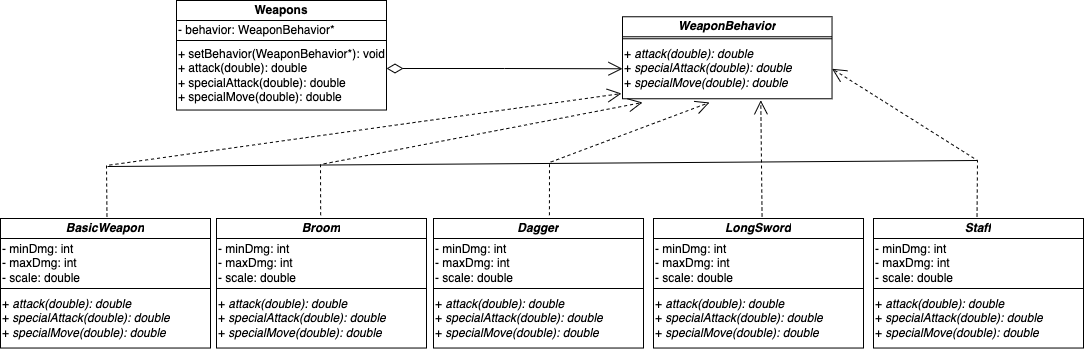

The diagram above was exported from draw.io. Its source (the exported page's mxGraphModel, read from the mxfile embedded in the PNG):
<mxGraphModel dx="2119" dy="567" grid="0" gridSize="10" guides="1" tooltips="1" connect="1" arrows="1" fold="1" page="1" pageScale="1" pageWidth="1100" pageHeight="850" background="#ffffff" math="0" shadow="0">
  <root>
    <mxCell id="0" />
    <mxCell id="1" parent="0" />
    <mxCell id="ZdCjb5pnxXbw3eXAyTpS-1" value="" style="shape=table;startSize=0;container=1;collapsible=0;childLayout=tableLayout;align=left;" vertex="1" parent="1">
      <mxGeometry x="-921" y="51" width="210" height="109.52631578947398" as="geometry" />
    </mxCell>
    <mxCell id="ZdCjb5pnxXbw3eXAyTpS-2" value="" style="shape=partialRectangle;collapsible=0;dropTarget=0;pointerEvents=0;fillColor=none;top=0;left=0;bottom=0;right=0;points=[[0,0.5],[1,0.5]];portConstraint=eastwest;align=left;fontStyle=1" vertex="1" parent="ZdCjb5pnxXbw3eXAyTpS-1">
      <mxGeometry width="210" height="20" as="geometry" />
    </mxCell>
    <mxCell id="ZdCjb5pnxXbw3eXAyTpS-3" value="Weapons" style="shape=partialRectangle;html=1;whiteSpace=wrap;connectable=0;overflow=hidden;fillColor=none;top=0;left=0;bottom=0;right=0;pointerEvents=1;align=center;fontStyle=1" vertex="1" parent="ZdCjb5pnxXbw3eXAyTpS-2">
      <mxGeometry width="210" height="20" as="geometry">
        <mxRectangle width="210" height="20" as="alternateBounds" />
      </mxGeometry>
    </mxCell>
    <mxCell id="ZdCjb5pnxXbw3eXAyTpS-4" value="" style="shape=partialRectangle;collapsible=0;dropTarget=0;pointerEvents=0;fillColor=none;top=0;left=0;bottom=0;right=0;points=[[0,0.5],[1,0.5]];portConstraint=eastwest;align=left;" vertex="1" parent="ZdCjb5pnxXbw3eXAyTpS-1">
      <mxGeometry y="20" width="210" height="20" as="geometry" />
    </mxCell>
    <mxCell id="ZdCjb5pnxXbw3eXAyTpS-5" value="- behavior: WeaponBehavior*" style="shape=partialRectangle;html=1;whiteSpace=wrap;connectable=0;overflow=hidden;fillColor=none;top=0;left=0;bottom=0;right=0;pointerEvents=1;align=left;" vertex="1" parent="ZdCjb5pnxXbw3eXAyTpS-4">
      <mxGeometry width="210" height="20" as="geometry">
        <mxRectangle width="210" height="20" as="alternateBounds" />
      </mxGeometry>
    </mxCell>
    <mxCell id="ZdCjb5pnxXbw3eXAyTpS-6" value="" style="shape=partialRectangle;collapsible=0;dropTarget=0;pointerEvents=0;fillColor=none;top=0;left=0;bottom=0;right=0;points=[[0,0.5],[1,0.5]];portConstraint=eastwest;align=left;" vertex="1" parent="ZdCjb5pnxXbw3eXAyTpS-1">
      <mxGeometry y="40" width="210" height="70" as="geometry" />
    </mxCell>
    <mxCell id="ZdCjb5pnxXbw3eXAyTpS-7" value="+ setBehavior(WeaponBehavior*): void&lt;br&gt;+ attack(double): double&lt;br&gt;+ specialAttack(double): double&lt;br&gt;+ specialMove(double): double" style="shape=partialRectangle;html=1;whiteSpace=wrap;connectable=0;overflow=hidden;fillColor=none;top=0;left=0;bottom=0;right=0;pointerEvents=1;align=left;" vertex="1" parent="ZdCjb5pnxXbw3eXAyTpS-6">
      <mxGeometry width="210" height="70" as="geometry">
        <mxRectangle width="210" height="70" as="alternateBounds" />
      </mxGeometry>
    </mxCell>
    <mxCell id="ZdCjb5pnxXbw3eXAyTpS-8" value="" style="shape=table;startSize=0;container=1;collapsible=0;childLayout=tableLayout;align=center;" vertex="1" parent="1">
      <mxGeometry x="-475" y="67.25999999999999" width="209.52631578947376" height="82" as="geometry" />
    </mxCell>
    <mxCell id="ZdCjb5pnxXbw3eXAyTpS-9" value="" style="shape=partialRectangle;collapsible=0;dropTarget=0;pointerEvents=0;fillColor=none;top=0;left=0;bottom=0;right=0;points=[[0,0.5],[1,0.5]];portConstraint=eastwest;align=center;" vertex="1" parent="ZdCjb5pnxXbw3eXAyTpS-8">
      <mxGeometry width="209.52631578947376" height="20" as="geometry" />
    </mxCell>
    <mxCell id="ZdCjb5pnxXbw3eXAyTpS-10" value="&lt;b&gt;&lt;i&gt;WeaponBehavior&lt;/i&gt;&lt;/b&gt;" style="shape=partialRectangle;html=1;whiteSpace=wrap;connectable=0;overflow=hidden;fillColor=none;top=0;left=0;bottom=0;right=0;pointerEvents=1;align=center;" vertex="1" parent="ZdCjb5pnxXbw3eXAyTpS-9">
      <mxGeometry width="210" height="20" as="geometry">
        <mxRectangle width="210" height="20" as="alternateBounds" />
      </mxGeometry>
    </mxCell>
    <mxCell id="ZdCjb5pnxXbw3eXAyTpS-11" value="" style="shape=partialRectangle;collapsible=0;dropTarget=0;pointerEvents=0;fillColor=none;top=0;left=0;bottom=0;right=0;points=[[0,0.5],[1,0.5]];portConstraint=eastwest;align=center;" vertex="1" parent="ZdCjb5pnxXbw3eXAyTpS-8">
      <mxGeometry y="20" width="209.52631578947376" height="2" as="geometry" />
    </mxCell>
    <mxCell id="ZdCjb5pnxXbw3eXAyTpS-12" value="" style="shape=partialRectangle;html=1;whiteSpace=wrap;connectable=0;overflow=hidden;fillColor=none;top=0;left=0;bottom=0;right=0;pointerEvents=1;align=center;" vertex="1" parent="ZdCjb5pnxXbw3eXAyTpS-11">
      <mxGeometry width="210" height="2" as="geometry">
        <mxRectangle width="210" height="2" as="alternateBounds" />
      </mxGeometry>
    </mxCell>
    <mxCell id="ZdCjb5pnxXbw3eXAyTpS-13" value="" style="shape=partialRectangle;collapsible=0;dropTarget=0;pointerEvents=0;fillColor=none;top=0;left=0;bottom=0;right=0;points=[[0,0.5],[1,0.5]];portConstraint=eastwest;align=center;" vertex="1" parent="ZdCjb5pnxXbw3eXAyTpS-8">
      <mxGeometry y="22" width="209.52631578947376" height="60" as="geometry" />
    </mxCell>
    <mxCell id="ZdCjb5pnxXbw3eXAyTpS-14" value="+ &lt;i&gt;attack(double): double&lt;/i&gt;&lt;br&gt;&lt;div&gt;+ &lt;i&gt;specialAttack(double): double&lt;/i&gt;&lt;/div&gt;&lt;div&gt;+ &lt;i&gt;specialMove(double): double&lt;/i&gt;&lt;br&gt;&lt;/div&gt;" style="shape=partialRectangle;html=1;whiteSpace=wrap;connectable=0;overflow=hidden;fillColor=none;top=0;left=0;bottom=0;right=0;pointerEvents=1;align=left;" vertex="1" parent="ZdCjb5pnxXbw3eXAyTpS-13">
      <mxGeometry width="210" height="60" as="geometry">
        <mxRectangle width="210" height="60" as="alternateBounds" />
      </mxGeometry>
    </mxCell>
    <mxCell id="ZdCjb5pnxXbw3eXAyTpS-15" value="" style="shape=table;startSize=0;container=1;collapsible=0;childLayout=tableLayout;align=left;" vertex="1" parent="1">
      <mxGeometry x="-881" y="269" width="210" height="129.52631578947398" as="geometry" />
    </mxCell>
    <mxCell id="ZdCjb5pnxXbw3eXAyTpS-16" value="" style="shape=partialRectangle;collapsible=0;dropTarget=0;pointerEvents=0;fillColor=none;top=0;left=0;bottom=0;right=0;points=[[0,0.5],[1,0.5]];portConstraint=eastwest;align=left;fontStyle=1" vertex="1" parent="ZdCjb5pnxXbw3eXAyTpS-15">
      <mxGeometry width="210" height="20" as="geometry" />
    </mxCell>
    <mxCell id="ZdCjb5pnxXbw3eXAyTpS-17" value="&lt;i&gt;Broom&lt;/i&gt;" style="shape=partialRectangle;html=1;whiteSpace=wrap;connectable=0;overflow=hidden;fillColor=none;top=0;left=0;bottom=0;right=0;pointerEvents=1;align=center;fontStyle=1" vertex="1" parent="ZdCjb5pnxXbw3eXAyTpS-16">
      <mxGeometry width="210" height="20" as="geometry">
        <mxRectangle width="210" height="20" as="alternateBounds" />
      </mxGeometry>
    </mxCell>
    <mxCell id="ZdCjb5pnxXbw3eXAyTpS-18" value="" style="shape=partialRectangle;collapsible=0;dropTarget=0;pointerEvents=0;fillColor=none;top=0;left=0;bottom=0;right=0;points=[[0,0.5],[1,0.5]];portConstraint=eastwest;align=left;" vertex="1" parent="ZdCjb5pnxXbw3eXAyTpS-15">
      <mxGeometry y="20" width="210" height="50" as="geometry" />
    </mxCell>
    <mxCell id="ZdCjb5pnxXbw3eXAyTpS-19" value="- minDmg: int&lt;br&gt;- maxDmg: int&lt;br&gt;- scale: double" style="shape=partialRectangle;html=1;whiteSpace=wrap;connectable=0;overflow=hidden;fillColor=none;top=0;left=0;bottom=0;right=0;pointerEvents=1;align=left;" vertex="1" parent="ZdCjb5pnxXbw3eXAyTpS-18">
      <mxGeometry width="210" height="50" as="geometry">
        <mxRectangle width="210" height="50" as="alternateBounds" />
      </mxGeometry>
    </mxCell>
    <mxCell id="ZdCjb5pnxXbw3eXAyTpS-20" value="" style="shape=partialRectangle;collapsible=0;dropTarget=0;pointerEvents=0;fillColor=none;top=0;left=0;bottom=0;right=0;points=[[0,0.5],[1,0.5]];portConstraint=eastwest;align=left;" vertex="1" parent="ZdCjb5pnxXbw3eXAyTpS-15">
      <mxGeometry y="70" width="210" height="60" as="geometry" />
    </mxCell>
    <mxCell id="ZdCjb5pnxXbw3eXAyTpS-21" value="+ &lt;i&gt;attack(double): double&lt;/i&gt;&lt;br&gt;+ &lt;i&gt;specialAttack(double): double&lt;/i&gt;&lt;br&gt;+ &lt;i&gt;specialMove(double): double&lt;/i&gt;" style="shape=partialRectangle;html=1;whiteSpace=wrap;connectable=0;overflow=hidden;fillColor=none;top=0;left=0;bottom=0;right=0;pointerEvents=1;align=left;" vertex="1" parent="ZdCjb5pnxXbw3eXAyTpS-20">
      <mxGeometry width="210" height="60" as="geometry">
        <mxRectangle width="210" height="60" as="alternateBounds" />
      </mxGeometry>
    </mxCell>
    <mxCell id="ZdCjb5pnxXbw3eXAyTpS-44" value="" style="shape=table;startSize=0;container=1;collapsible=0;childLayout=tableLayout;align=left;" vertex="1" parent="1">
      <mxGeometry x="-664" y="269" width="210" height="129.52631578947398" as="geometry" />
    </mxCell>
    <mxCell id="ZdCjb5pnxXbw3eXAyTpS-45" value="" style="shape=partialRectangle;collapsible=0;dropTarget=0;pointerEvents=0;fillColor=none;top=0;left=0;bottom=0;right=0;points=[[0,0.5],[1,0.5]];portConstraint=eastwest;align=left;fontStyle=1" vertex="1" parent="ZdCjb5pnxXbw3eXAyTpS-44">
      <mxGeometry width="210" height="20" as="geometry" />
    </mxCell>
    <mxCell id="ZdCjb5pnxXbw3eXAyTpS-46" value="&lt;i&gt;Dagger&lt;/i&gt;" style="shape=partialRectangle;html=1;whiteSpace=wrap;connectable=0;overflow=hidden;fillColor=none;top=0;left=0;bottom=0;right=0;pointerEvents=1;align=center;fontStyle=1" vertex="1" parent="ZdCjb5pnxXbw3eXAyTpS-45">
      <mxGeometry width="210" height="20" as="geometry">
        <mxRectangle width="210" height="20" as="alternateBounds" />
      </mxGeometry>
    </mxCell>
    <mxCell id="ZdCjb5pnxXbw3eXAyTpS-47" value="" style="shape=partialRectangle;collapsible=0;dropTarget=0;pointerEvents=0;fillColor=none;top=0;left=0;bottom=0;right=0;points=[[0,0.5],[1,0.5]];portConstraint=eastwest;align=left;" vertex="1" parent="ZdCjb5pnxXbw3eXAyTpS-44">
      <mxGeometry y="20" width="210" height="50" as="geometry" />
    </mxCell>
    <mxCell id="ZdCjb5pnxXbw3eXAyTpS-48" value="- minDmg: int&lt;br&gt;- maxDmg: int&lt;br&gt;- scale: double" style="shape=partialRectangle;html=1;whiteSpace=wrap;connectable=0;overflow=hidden;fillColor=none;top=0;left=0;bottom=0;right=0;pointerEvents=1;align=left;" vertex="1" parent="ZdCjb5pnxXbw3eXAyTpS-47">
      <mxGeometry width="210" height="50" as="geometry">
        <mxRectangle width="210" height="50" as="alternateBounds" />
      </mxGeometry>
    </mxCell>
    <mxCell id="ZdCjb5pnxXbw3eXAyTpS-49" value="" style="shape=partialRectangle;collapsible=0;dropTarget=0;pointerEvents=0;fillColor=none;top=0;left=0;bottom=0;right=0;points=[[0,0.5],[1,0.5]];portConstraint=eastwest;align=left;" vertex="1" parent="ZdCjb5pnxXbw3eXAyTpS-44">
      <mxGeometry y="70" width="210" height="60" as="geometry" />
    </mxCell>
    <mxCell id="ZdCjb5pnxXbw3eXAyTpS-50" value="+ &lt;i&gt;attack(double): double&lt;/i&gt;&lt;br&gt;+ &lt;i&gt;specialAttack(double): double&lt;/i&gt;&lt;br&gt;+ &lt;i&gt;specialMove(double): double&lt;/i&gt;" style="shape=partialRectangle;html=1;whiteSpace=wrap;connectable=0;overflow=hidden;fillColor=none;top=0;left=0;bottom=0;right=0;pointerEvents=1;align=left;" vertex="1" parent="ZdCjb5pnxXbw3eXAyTpS-49">
      <mxGeometry width="210" height="60" as="geometry">
        <mxRectangle width="210" height="60" as="alternateBounds" />
      </mxGeometry>
    </mxCell>
    <mxCell id="ZdCjb5pnxXbw3eXAyTpS-51" value="" style="shape=table;startSize=0;container=1;collapsible=0;childLayout=tableLayout;align=left;" vertex="1" parent="1">
      <mxGeometry x="-444" y="269" width="210" height="129.52631578947398" as="geometry" />
    </mxCell>
    <mxCell id="ZdCjb5pnxXbw3eXAyTpS-52" value="" style="shape=partialRectangle;collapsible=0;dropTarget=0;pointerEvents=0;fillColor=none;top=0;left=0;bottom=0;right=0;points=[[0,0.5],[1,0.5]];portConstraint=eastwest;align=left;fontStyle=1" vertex="1" parent="ZdCjb5pnxXbw3eXAyTpS-51">
      <mxGeometry width="210" height="20" as="geometry" />
    </mxCell>
    <mxCell id="ZdCjb5pnxXbw3eXAyTpS-53" value="&lt;i&gt;LongSword&lt;/i&gt;" style="shape=partialRectangle;html=1;whiteSpace=wrap;connectable=0;overflow=hidden;fillColor=none;top=0;left=0;bottom=0;right=0;pointerEvents=1;align=center;fontStyle=1" vertex="1" parent="ZdCjb5pnxXbw3eXAyTpS-52">
      <mxGeometry width="210" height="20" as="geometry">
        <mxRectangle width="210" height="20" as="alternateBounds" />
      </mxGeometry>
    </mxCell>
    <mxCell id="ZdCjb5pnxXbw3eXAyTpS-54" value="" style="shape=partialRectangle;collapsible=0;dropTarget=0;pointerEvents=0;fillColor=none;top=0;left=0;bottom=0;right=0;points=[[0,0.5],[1,0.5]];portConstraint=eastwest;align=left;" vertex="1" parent="ZdCjb5pnxXbw3eXAyTpS-51">
      <mxGeometry y="20" width="210" height="50" as="geometry" />
    </mxCell>
    <mxCell id="ZdCjb5pnxXbw3eXAyTpS-55" value="- minDmg: int&lt;br&gt;- maxDmg: int&lt;br&gt;- scale: double" style="shape=partialRectangle;html=1;whiteSpace=wrap;connectable=0;overflow=hidden;fillColor=none;top=0;left=0;bottom=0;right=0;pointerEvents=1;align=left;" vertex="1" parent="ZdCjb5pnxXbw3eXAyTpS-54">
      <mxGeometry width="210" height="50" as="geometry">
        <mxRectangle width="210" height="50" as="alternateBounds" />
      </mxGeometry>
    </mxCell>
    <mxCell id="ZdCjb5pnxXbw3eXAyTpS-56" value="" style="shape=partialRectangle;collapsible=0;dropTarget=0;pointerEvents=0;fillColor=none;top=0;left=0;bottom=0;right=0;points=[[0,0.5],[1,0.5]];portConstraint=eastwest;align=left;" vertex="1" parent="ZdCjb5pnxXbw3eXAyTpS-51">
      <mxGeometry y="70" width="210" height="60" as="geometry" />
    </mxCell>
    <mxCell id="ZdCjb5pnxXbw3eXAyTpS-57" value="+ &lt;i&gt;attack(double): double&lt;/i&gt;&lt;br&gt;+ &lt;i&gt;specialAttack(double): double&lt;/i&gt;&lt;br&gt;+ &lt;i&gt;specialMove(double): double&lt;/i&gt;" style="shape=partialRectangle;html=1;whiteSpace=wrap;connectable=0;overflow=hidden;fillColor=none;top=0;left=0;bottom=0;right=0;pointerEvents=1;align=left;" vertex="1" parent="ZdCjb5pnxXbw3eXAyTpS-56">
      <mxGeometry width="210" height="60" as="geometry">
        <mxRectangle width="210" height="60" as="alternateBounds" />
      </mxGeometry>
    </mxCell>
    <mxCell id="ZdCjb5pnxXbw3eXAyTpS-58" value="" style="shape=table;startSize=0;container=1;collapsible=0;childLayout=tableLayout;align=left;" vertex="1" parent="1">
      <mxGeometry x="-224" y="269" width="210" height="129.52631578947398" as="geometry" />
    </mxCell>
    <mxCell id="ZdCjb5pnxXbw3eXAyTpS-59" value="" style="shape=partialRectangle;collapsible=0;dropTarget=0;pointerEvents=0;fillColor=none;top=0;left=0;bottom=0;right=0;points=[[0,0.5],[1,0.5]];portConstraint=eastwest;align=left;fontStyle=1" vertex="1" parent="ZdCjb5pnxXbw3eXAyTpS-58">
      <mxGeometry width="210" height="20" as="geometry" />
    </mxCell>
    <mxCell id="ZdCjb5pnxXbw3eXAyTpS-60" value="&lt;i&gt;Staff&lt;/i&gt;" style="shape=partialRectangle;html=1;whiteSpace=wrap;connectable=0;overflow=hidden;fillColor=none;top=0;left=0;bottom=0;right=0;pointerEvents=1;align=center;fontStyle=1" vertex="1" parent="ZdCjb5pnxXbw3eXAyTpS-59">
      <mxGeometry width="210" height="20" as="geometry">
        <mxRectangle width="210" height="20" as="alternateBounds" />
      </mxGeometry>
    </mxCell>
    <mxCell id="ZdCjb5pnxXbw3eXAyTpS-61" value="" style="shape=partialRectangle;collapsible=0;dropTarget=0;pointerEvents=0;fillColor=none;top=0;left=0;bottom=0;right=0;points=[[0,0.5],[1,0.5]];portConstraint=eastwest;align=left;" vertex="1" parent="ZdCjb5pnxXbw3eXAyTpS-58">
      <mxGeometry y="20" width="210" height="50" as="geometry" />
    </mxCell>
    <mxCell id="ZdCjb5pnxXbw3eXAyTpS-62" value="- minDmg: int&lt;br&gt;- maxDmg: int&lt;br&gt;- scale: double" style="shape=partialRectangle;html=1;whiteSpace=wrap;connectable=0;overflow=hidden;fillColor=none;top=0;left=0;bottom=0;right=0;pointerEvents=1;align=left;" vertex="1" parent="ZdCjb5pnxXbw3eXAyTpS-61">
      <mxGeometry width="210" height="50" as="geometry">
        <mxRectangle width="210" height="50" as="alternateBounds" />
      </mxGeometry>
    </mxCell>
    <mxCell id="ZdCjb5pnxXbw3eXAyTpS-63" value="" style="shape=partialRectangle;collapsible=0;dropTarget=0;pointerEvents=0;fillColor=none;top=0;left=0;bottom=0;right=0;points=[[0,0.5],[1,0.5]];portConstraint=eastwest;align=left;" vertex="1" parent="ZdCjb5pnxXbw3eXAyTpS-58">
      <mxGeometry y="70" width="210" height="60" as="geometry" />
    </mxCell>
    <mxCell id="ZdCjb5pnxXbw3eXAyTpS-64" value="+ &lt;i&gt;attack(double): double&lt;/i&gt;&lt;br&gt;+ &lt;i&gt;specialAttack(double): double&lt;/i&gt;&lt;br&gt;+ &lt;i&gt;specialMove(double): double&lt;/i&gt;" style="shape=partialRectangle;html=1;whiteSpace=wrap;connectable=0;overflow=hidden;fillColor=none;top=0;left=0;bottom=0;right=0;pointerEvents=1;align=left;" vertex="1" parent="ZdCjb5pnxXbw3eXAyTpS-63">
      <mxGeometry width="210" height="60" as="geometry">
        <mxRectangle width="210" height="60" as="alternateBounds" />
      </mxGeometry>
    </mxCell>
    <mxCell id="ZdCjb5pnxXbw3eXAyTpS-65" value="" style="shape=table;startSize=0;container=1;collapsible=0;childLayout=tableLayout;align=left;" vertex="1" parent="1">
      <mxGeometry x="-1097" y="269" width="210" height="129.52631578947398" as="geometry" />
    </mxCell>
    <mxCell id="ZdCjb5pnxXbw3eXAyTpS-66" value="" style="shape=partialRectangle;collapsible=0;dropTarget=0;pointerEvents=0;fillColor=none;top=0;left=0;bottom=0;right=0;points=[[0,0.5],[1,0.5]];portConstraint=eastwest;align=left;fontStyle=1" vertex="1" parent="ZdCjb5pnxXbw3eXAyTpS-65">
      <mxGeometry width="210" height="20" as="geometry" />
    </mxCell>
    <mxCell id="ZdCjb5pnxXbw3eXAyTpS-67" value="&lt;i&gt;BasicWeapon&lt;/i&gt;" style="shape=partialRectangle;html=1;whiteSpace=wrap;connectable=0;overflow=hidden;fillColor=none;top=0;left=0;bottom=0;right=0;pointerEvents=1;align=center;fontStyle=1" vertex="1" parent="ZdCjb5pnxXbw3eXAyTpS-66">
      <mxGeometry width="210" height="20" as="geometry">
        <mxRectangle width="210" height="20" as="alternateBounds" />
      </mxGeometry>
    </mxCell>
    <mxCell id="ZdCjb5pnxXbw3eXAyTpS-68" value="" style="shape=partialRectangle;collapsible=0;dropTarget=0;pointerEvents=0;fillColor=none;top=0;left=0;bottom=0;right=0;points=[[0,0.5],[1,0.5]];portConstraint=eastwest;align=left;" vertex="1" parent="ZdCjb5pnxXbw3eXAyTpS-65">
      <mxGeometry y="20" width="210" height="50" as="geometry" />
    </mxCell>
    <mxCell id="ZdCjb5pnxXbw3eXAyTpS-69" value="- minDmg: int&lt;br&gt;- maxDmg: int&lt;br&gt;- scale: double" style="shape=partialRectangle;html=1;whiteSpace=wrap;connectable=0;overflow=hidden;fillColor=none;top=0;left=0;bottom=0;right=0;pointerEvents=1;align=left;" vertex="1" parent="ZdCjb5pnxXbw3eXAyTpS-68">
      <mxGeometry width="210" height="50" as="geometry">
        <mxRectangle width="210" height="50" as="alternateBounds" />
      </mxGeometry>
    </mxCell>
    <mxCell id="ZdCjb5pnxXbw3eXAyTpS-70" value="" style="shape=partialRectangle;collapsible=0;dropTarget=0;pointerEvents=0;fillColor=none;top=0;left=0;bottom=0;right=0;points=[[0,0.5],[1,0.5]];portConstraint=eastwest;align=left;" vertex="1" parent="ZdCjb5pnxXbw3eXAyTpS-65">
      <mxGeometry y="70" width="210" height="60" as="geometry" />
    </mxCell>
    <mxCell id="ZdCjb5pnxXbw3eXAyTpS-71" value="+ &lt;i&gt;attack(double): double&lt;/i&gt;&lt;br&gt;+ &lt;i&gt;specialAttack(double): double&lt;/i&gt;&lt;br&gt;+ &lt;i&gt;specialMove(double): double&lt;/i&gt;" style="shape=partialRectangle;html=1;whiteSpace=wrap;connectable=0;overflow=hidden;fillColor=none;top=0;left=0;bottom=0;right=0;pointerEvents=1;align=left;" vertex="1" parent="ZdCjb5pnxXbw3eXAyTpS-70">
      <mxGeometry width="210" height="60" as="geometry">
        <mxRectangle width="210" height="60" as="alternateBounds" />
      </mxGeometry>
    </mxCell>
    <mxCell id="ZdCjb5pnxXbw3eXAyTpS-72" value="" style="endArrow=open;html=1;endSize=12;startArrow=diamondThin;startSize=14;startFill=0;edgeStyle=orthogonalEdgeStyle;align=left;verticalAlign=bottom;rounded=0;entryX=0;entryY=0.5;entryDx=0;entryDy=0;" edge="1" parent="1" target="ZdCjb5pnxXbw3eXAyTpS-13">
      <mxGeometry x="-1" y="3" relative="1" as="geometry">
        <mxPoint x="-711" y="119" as="sourcePoint" />
        <mxPoint x="-551" y="119" as="targetPoint" />
      </mxGeometry>
    </mxCell>
    <mxCell id="ZdCjb5pnxXbw3eXAyTpS-76" value="" style="endArrow=open;endSize=12;dashed=1;html=1;rounded=0;exitX=0.496;exitY=-0.163;exitDx=0;exitDy=0;exitPerimeter=0;" edge="1" parent="1" source="ZdCjb5pnxXbw3eXAyTpS-16">
      <mxGeometry width="160" relative="1" as="geometry">
        <mxPoint x="-797" y="239" as="sourcePoint" />
        <mxPoint x="-455" y="153" as="targetPoint" />
        <Array as="points">
          <mxPoint x="-777" y="215" />
        </Array>
      </mxGeometry>
    </mxCell>
    <mxCell id="ZdCjb5pnxXbw3eXAyTpS-77" value="" style="endArrow=open;endSize=12;dashed=1;html=1;rounded=0;exitX=0.507;exitY=-0.1;exitDx=0;exitDy=0;exitPerimeter=0;entryX=-0.005;entryY=0.913;entryDx=0;entryDy=0;entryPerimeter=0;" edge="1" parent="1" source="ZdCjb5pnxXbw3eXAyTpS-66" target="ZdCjb5pnxXbw3eXAyTpS-13">
      <mxGeometry width="160" relative="1" as="geometry">
        <mxPoint x="-1005" y="235" as="sourcePoint" />
        <mxPoint x="-991" y="181" as="targetPoint" />
        <Array as="points">
          <mxPoint x="-991" y="216" />
        </Array>
      </mxGeometry>
    </mxCell>
    <mxCell id="ZdCjb5pnxXbw3eXAyTpS-78" value="" style="endArrow=open;endSize=12;dashed=1;html=1;rounded=0;exitX=0.552;exitY=-0.163;exitDx=0;exitDy=0;exitPerimeter=0;" edge="1" parent="1" source="ZdCjb5pnxXbw3eXAyTpS-45">
      <mxGeometry width="160" relative="1" as="geometry">
        <mxPoint x="-576" y="216" as="sourcePoint" />
        <mxPoint x="-388" y="153" as="targetPoint" />
        <Array as="points">
          <mxPoint x="-548" y="213" />
        </Array>
      </mxGeometry>
    </mxCell>
    <mxCell id="ZdCjb5pnxXbw3eXAyTpS-79" value="" style="endArrow=open;endSize=12;dashed=1;html=1;rounded=0;exitX=0.517;exitY=-0.1;exitDx=0;exitDy=0;exitPerimeter=0;entryX=0.66;entryY=1.025;entryDx=0;entryDy=0;entryPerimeter=0;" edge="1" parent="1" source="ZdCjb5pnxXbw3eXAyTpS-52" target="ZdCjb5pnxXbw3eXAyTpS-13">
      <mxGeometry width="160" relative="1" as="geometry">
        <mxPoint x="-400" y="213" as="sourcePoint" />
        <mxPoint x="-335" y="186" as="targetPoint" />
      </mxGeometry>
    </mxCell>
    <mxCell id="ZdCjb5pnxXbw3eXAyTpS-80" value="" style="endArrow=open;endSize=12;dashed=1;html=1;rounded=0;exitX=0.493;exitY=-0.1;exitDx=0;exitDy=0;exitPerimeter=0;entryX=1;entryY=0.5;entryDx=0;entryDy=0;" edge="1" parent="1" source="ZdCjb5pnxXbw3eXAyTpS-59" target="ZdCjb5pnxXbw3eXAyTpS-13">
      <mxGeometry width="160" relative="1" as="geometry">
        <mxPoint x="-209" y="211" as="sourcePoint" />
        <mxPoint x="-304" y="152" as="targetPoint" />
        <Array as="points">
          <mxPoint x="-120" y="211" />
        </Array>
      </mxGeometry>
    </mxCell>
    <mxCell id="ZdCjb5pnxXbw3eXAyTpS-81" value="" style="endArrow=none;html=1;rounded=0;" edge="1" parent="1">
      <mxGeometry width="50" height="50" relative="1" as="geometry">
        <mxPoint x="-990" y="217" as="sourcePoint" />
        <mxPoint x="-120" y="211" as="targetPoint" />
      </mxGeometry>
    </mxCell>
  </root>
</mxGraphModel>